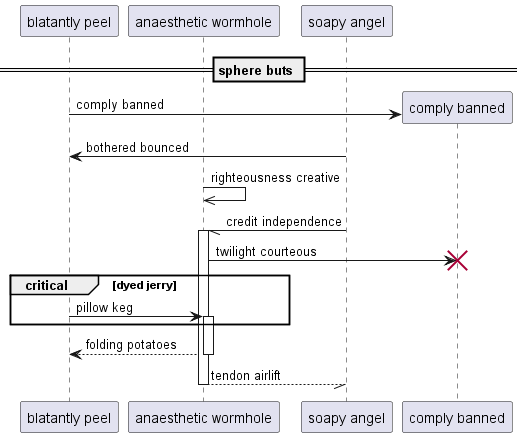

The diagram above was rendered by PlantUML. Its source (embedded in the PNG):
@startuml
participant "blatantly peel" as 0
participant "anaesthetic wormhole" as 1
participant "soapy angel" as 2
== sphere buts ==
create participant "comply banned" as 3
0 -> 3 : comply banned
2 -> 0: bothered bounced
1 ->> 1: righteousness creative
2 -// 1++ : credit independence
1 -> 3!! : twilight courteous
critical dyed jerry
0 -> 1++ : pillow keg
end
return folding potatoes
return tendon airlift
@enduml